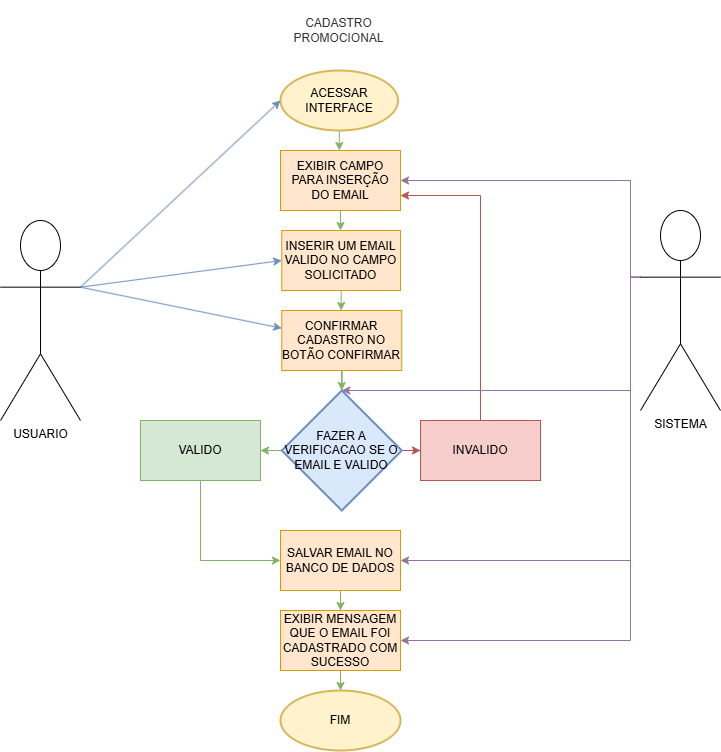

The diagram above was exported from draw.io. Its source (the exported page's mxGraphModel, read from the mxfile embedded in the PNG):
<mxGraphModel dx="1434" dy="778" grid="1" gridSize="10" guides="1" tooltips="1" connect="1" arrows="1" fold="1" page="1" pageScale="1" pageWidth="827" pageHeight="1169" math="0" shadow="0">
  <root>
    <mxCell id="0" />
    <mxCell id="1" parent="0" />
    <mxCell id="2v6A8b7P8TfMOV1MHthp-94" style="edgeStyle=orthogonalEdgeStyle;rounded=0;orthogonalLoop=1;jettySize=auto;html=1;exitX=0;exitY=0.3333333333333333;exitDx=0;exitDy=0;exitPerimeter=0;entryX=1;entryY=0.5;entryDx=0;entryDy=0;fillColor=#e1d5e7;strokeColor=#9673a6;" parent="1" source="2v6A8b7P8TfMOV1MHthp-2" target="2v6A8b7P8TfMOV1MHthp-52" edge="1">
      <mxGeometry relative="1" as="geometry">
        <Array as="points">
          <mxPoint x="670" y="387" />
          <mxPoint x="670" y="750" />
        </Array>
      </mxGeometry>
    </mxCell>
    <mxCell id="2v6A8b7P8TfMOV1MHthp-95" style="edgeStyle=orthogonalEdgeStyle;rounded=0;orthogonalLoop=1;jettySize=auto;html=1;exitX=0;exitY=0.3333333333333333;exitDx=0;exitDy=0;exitPerimeter=0;entryX=1;entryY=0.5;entryDx=0;entryDy=0;fillColor=#e1d5e7;strokeColor=#9673a6;" parent="1" source="2v6A8b7P8TfMOV1MHthp-2" target="2v6A8b7P8TfMOV1MHthp-54" edge="1">
      <mxGeometry relative="1" as="geometry">
        <Array as="points">
          <mxPoint x="670" y="387" />
          <mxPoint x="670" y="670" />
        </Array>
      </mxGeometry>
    </mxCell>
    <mxCell id="2v6A8b7P8TfMOV1MHthp-99" style="edgeStyle=orthogonalEdgeStyle;rounded=0;orthogonalLoop=1;jettySize=auto;html=1;exitX=0;exitY=0.3333333333333333;exitDx=0;exitDy=0;exitPerimeter=0;entryX=1;entryY=0.5;entryDx=0;entryDy=0;fillColor=#e1d5e7;strokeColor=#9673a6;" parent="1" source="2v6A8b7P8TfMOV1MHthp-2" target="2v6A8b7P8TfMOV1MHthp-45" edge="1">
      <mxGeometry relative="1" as="geometry">
        <Array as="points">
          <mxPoint x="670" y="387" />
          <mxPoint x="670" y="290" />
        </Array>
      </mxGeometry>
    </mxCell>
    <mxCell id="2v6A8b7P8TfMOV1MHthp-2" value="SISTEMA" style="shape=umlActor;verticalLabelPosition=bottom;verticalAlign=top;html=1;outlineConnect=0;" parent="1" vertex="1">
      <mxGeometry x="680" y="320" width="80" height="200" as="geometry" />
    </mxCell>
    <mxCell id="2v6A8b7P8TfMOV1MHthp-20" value="CADASTRO PROMOCIONAL" style="text;html=1;align=center;verticalAlign=middle;whiteSpace=wrap;rounded=0;fillColor=#f5f5f5;fontColor=#333333;strokeColor=#666666;opacity=0;" parent="1" vertex="1">
      <mxGeometry x="318.75" y="110" width="118.75" height="60" as="geometry" />
    </mxCell>
    <mxCell id="2v6A8b7P8TfMOV1MHthp-76" style="edgeStyle=orthogonalEdgeStyle;rounded=0;orthogonalLoop=1;jettySize=auto;html=1;fillColor=#d5e8d4;strokeColor=#82b366;" parent="1" source="2v6A8b7P8TfMOV1MHthp-45" edge="1">
      <mxGeometry relative="1" as="geometry">
        <mxPoint x="380" y="340.00000000000006" as="targetPoint" />
      </mxGeometry>
    </mxCell>
    <mxCell id="2v6A8b7P8TfMOV1MHthp-45" value="EXIBIR CAMPO PARA INSERÇÃO DO EMAIL" style="rounded=0;whiteSpace=wrap;html=1;fillColor=#ffe6cc;strokeColor=#d79b00;" parent="1" vertex="1">
      <mxGeometry x="320" y="260" width="120" height="60" as="geometry" />
    </mxCell>
    <mxCell id="2v6A8b7P8TfMOV1MHthp-75" style="edgeStyle=orthogonalEdgeStyle;rounded=0;orthogonalLoop=1;jettySize=auto;html=1;fillColor=#d5e8d4;strokeColor=#82b366;" parent="1" source="2v6A8b7P8TfMOV1MHthp-46" edge="1">
      <mxGeometry relative="1" as="geometry">
        <mxPoint x="378.75" y="260.00000000000006" as="targetPoint" />
      </mxGeometry>
    </mxCell>
    <mxCell id="2v6A8b7P8TfMOV1MHthp-46" value="ACESSAR INTERFACE" style="strokeWidth=2;html=1;shape=mxgraph.flowchart.start_1;whiteSpace=wrap;movable=1;resizable=1;rotatable=1;deletable=1;editable=1;locked=0;connectable=1;fillColor=#fff2cc;strokeColor=#d6b656;" parent="1" vertex="1">
      <mxGeometry x="320" y="180" width="117.5" height="60" as="geometry" />
    </mxCell>
    <mxCell id="2v6A8b7P8TfMOV1MHthp-48" value="FIM" style="strokeWidth=2;html=1;shape=mxgraph.flowchart.start_1;whiteSpace=wrap;fillColor=#fff2cc;strokeColor=#d6b656;" parent="1" vertex="1">
      <mxGeometry x="320" y="800" width="120" height="60" as="geometry" />
    </mxCell>
    <mxCell id="2v6A8b7P8TfMOV1MHthp-77" style="edgeStyle=orthogonalEdgeStyle;rounded=0;orthogonalLoop=1;jettySize=auto;html=1;fillColor=#d5e8d4;strokeColor=#82b366;" parent="1" source="2v6A8b7P8TfMOV1MHthp-49" edge="1">
      <mxGeometry relative="1" as="geometry">
        <mxPoint x="380.625" y="420" as="targetPoint" />
      </mxGeometry>
    </mxCell>
    <mxCell id="2v6A8b7P8TfMOV1MHthp-49" value="INSERIR UM EMAIL VALIDO NO CAMPO SOLICITADO" style="rounded=0;whiteSpace=wrap;html=1;fillColor=#ffe6cc;strokeColor=#d79b00;" parent="1" vertex="1">
      <mxGeometry x="321.25" y="340" width="118.75" height="60" as="geometry" />
    </mxCell>
    <mxCell id="2v6A8b7P8TfMOV1MHthp-84" style="edgeStyle=orthogonalEdgeStyle;rounded=0;orthogonalLoop=1;jettySize=auto;html=1;fillColor=#d5e8d4;strokeColor=#82b366;" parent="1" source="2v6A8b7P8TfMOV1MHthp-52" edge="1">
      <mxGeometry relative="1" as="geometry">
        <mxPoint x="380" y="799.9999999999999" as="targetPoint" />
      </mxGeometry>
    </mxCell>
    <mxCell id="2v6A8b7P8TfMOV1MHthp-52" value="EXIBIR MENSAGEM QUE O EMAIL FOI CADASTRADO COM SUCESSO" style="rounded=0;whiteSpace=wrap;html=1;fillColor=#ffe6cc;strokeColor=#d79b00;" parent="1" vertex="1">
      <mxGeometry x="320" y="720" width="120" height="60" as="geometry" />
    </mxCell>
    <mxCell id="2v6A8b7P8TfMOV1MHthp-53" value="CONFIRMAR CADASTRO NO BOTÃO CONFIRMAR" style="rounded=0;whiteSpace=wrap;html=1;fillColor=#ffe6cc;strokeColor=#d79b00;" parent="1" vertex="1">
      <mxGeometry x="321.25" y="420" width="120" height="60" as="geometry" />
    </mxCell>
    <mxCell id="2v6A8b7P8TfMOV1MHthp-83" style="edgeStyle=orthogonalEdgeStyle;rounded=0;orthogonalLoop=1;jettySize=auto;html=1;entryX=0.5;entryY=0;entryDx=0;entryDy=0;fillColor=#d5e8d4;strokeColor=#82b366;" parent="1" source="2v6A8b7P8TfMOV1MHthp-54" target="2v6A8b7P8TfMOV1MHthp-52" edge="1">
      <mxGeometry relative="1" as="geometry" />
    </mxCell>
    <mxCell id="2v6A8b7P8TfMOV1MHthp-54" value="SALVAR EMAIL NO BANCO DE DADOS" style="rounded=0;whiteSpace=wrap;html=1;fillColor=#ffe6cc;strokeColor=#d79b00;" parent="1" vertex="1">
      <mxGeometry x="320" y="640" width="120" height="60" as="geometry" />
    </mxCell>
    <mxCell id="2v6A8b7P8TfMOV1MHthp-79" style="edgeStyle=orthogonalEdgeStyle;rounded=0;orthogonalLoop=1;jettySize=auto;html=1;entryX=1;entryY=0.5;entryDx=0;entryDy=0;fillColor=#d5e8d4;strokeColor=#82b366;" parent="1" source="2v6A8b7P8TfMOV1MHthp-56" target="2v6A8b7P8TfMOV1MHthp-59" edge="1">
      <mxGeometry relative="1" as="geometry" />
    </mxCell>
    <mxCell id="2v6A8b7P8TfMOV1MHthp-81" style="edgeStyle=orthogonalEdgeStyle;rounded=0;orthogonalLoop=1;jettySize=auto;html=1;entryX=0;entryY=0.5;entryDx=0;entryDy=0;fillColor=#f8cecc;strokeColor=#b85450;" parent="1" source="2v6A8b7P8TfMOV1MHthp-56" target="2v6A8b7P8TfMOV1MHthp-58" edge="1">
      <mxGeometry relative="1" as="geometry" />
    </mxCell>
    <mxCell id="2v6A8b7P8TfMOV1MHthp-56" value="FAZER A VERIFICACAO SE O EMAIL E VALIDO" style="strokeWidth=2;html=1;shape=mxgraph.flowchart.decision;whiteSpace=wrap;fillColor=#dae8fc;strokeColor=#6c8ebf;" parent="1" vertex="1">
      <mxGeometry x="321.25" y="500" width="120" height="120" as="geometry" />
    </mxCell>
    <mxCell id="2v6A8b7P8TfMOV1MHthp-98" style="edgeStyle=orthogonalEdgeStyle;rounded=0;orthogonalLoop=1;jettySize=auto;html=1;entryX=1;entryY=0.75;entryDx=0;entryDy=0;fillColor=#f8cecc;strokeColor=#b85450;" parent="1" source="2v6A8b7P8TfMOV1MHthp-58" target="2v6A8b7P8TfMOV1MHthp-45" edge="1">
      <mxGeometry relative="1" as="geometry">
        <Array as="points">
          <mxPoint x="520" y="305" />
        </Array>
      </mxGeometry>
    </mxCell>
    <mxCell id="2v6A8b7P8TfMOV1MHthp-58" value="INVALIDO" style="rounded=0;whiteSpace=wrap;html=1;fillColor=#f8cecc;strokeColor=#b85450;" parent="1" vertex="1">
      <mxGeometry x="460" y="530" width="120" height="60" as="geometry" />
    </mxCell>
    <mxCell id="2v6A8b7P8TfMOV1MHthp-82" style="edgeStyle=orthogonalEdgeStyle;rounded=0;orthogonalLoop=1;jettySize=auto;html=1;entryX=0;entryY=0.5;entryDx=0;entryDy=0;fillColor=#d5e8d4;strokeColor=#82b366;" parent="1" source="2v6A8b7P8TfMOV1MHthp-59" target="2v6A8b7P8TfMOV1MHthp-54" edge="1">
      <mxGeometry relative="1" as="geometry">
        <Array as="points">
          <mxPoint x="240" y="670" />
        </Array>
      </mxGeometry>
    </mxCell>
    <mxCell id="2v6A8b7P8TfMOV1MHthp-59" value="VALIDO" style="rounded=0;whiteSpace=wrap;html=1;fillColor=#d5e8d4;strokeColor=#82b366;" parent="1" vertex="1">
      <mxGeometry x="180" y="530" width="120" height="60" as="geometry" />
    </mxCell>
    <mxCell id="2v6A8b7P8TfMOV1MHthp-88" style="rounded=0;orthogonalLoop=1;jettySize=auto;html=1;exitX=1;exitY=0.3333333333333333;exitDx=0;exitDy=0;exitPerimeter=0;entryX=0;entryY=0.5;entryDx=0;entryDy=0;fillColor=#dae8fc;strokeColor=#6c8ebf;" parent="1" source="2v6A8b7P8TfMOV1MHthp-73" target="2v6A8b7P8TfMOV1MHthp-49" edge="1">
      <mxGeometry relative="1" as="geometry" />
    </mxCell>
    <mxCell id="2v6A8b7P8TfMOV1MHthp-89" style="rounded=0;orthogonalLoop=1;jettySize=auto;html=1;exitX=1;exitY=0.3333333333333333;exitDx=0;exitDy=0;exitPerimeter=0;fillColor=#dae8fc;strokeColor=#6c8ebf;" parent="1" source="2v6A8b7P8TfMOV1MHthp-73" target="2v6A8b7P8TfMOV1MHthp-53" edge="1">
      <mxGeometry relative="1" as="geometry" />
    </mxCell>
    <mxCell id="2v6A8b7P8TfMOV1MHthp-73" value="USUARIO" style="shape=umlActor;verticalLabelPosition=bottom;verticalAlign=top;html=1;outlineConnect=0;" parent="1" vertex="1">
      <mxGeometry x="40" y="330" width="80" height="200" as="geometry" />
    </mxCell>
    <mxCell id="2v6A8b7P8TfMOV1MHthp-78" style="edgeStyle=orthogonalEdgeStyle;rounded=0;orthogonalLoop=1;jettySize=auto;html=1;entryX=0.5;entryY=0;entryDx=0;entryDy=0;entryPerimeter=0;fillColor=#d5e8d4;strokeColor=#82b366;" parent="1" source="2v6A8b7P8TfMOV1MHthp-53" target="2v6A8b7P8TfMOV1MHthp-56" edge="1">
      <mxGeometry relative="1" as="geometry" />
    </mxCell>
    <mxCell id="2v6A8b7P8TfMOV1MHthp-97" style="rounded=0;orthogonalLoop=1;jettySize=auto;html=1;exitX=1;exitY=0.3333333333333333;exitDx=0;exitDy=0;exitPerimeter=0;entryX=0;entryY=0.5;entryDx=0;entryDy=0;entryPerimeter=0;fillColor=#dae8fc;strokeColor=#6c8ebf;" parent="1" source="2v6A8b7P8TfMOV1MHthp-73" target="2v6A8b7P8TfMOV1MHthp-46" edge="1">
      <mxGeometry relative="1" as="geometry" />
    </mxCell>
    <mxCell id="2v6A8b7P8TfMOV1MHthp-101" style="edgeStyle=orthogonalEdgeStyle;rounded=0;orthogonalLoop=1;jettySize=auto;html=1;exitX=0;exitY=0.3333333333333333;exitDx=0;exitDy=0;exitPerimeter=0;entryX=0.5;entryY=0;entryDx=0;entryDy=0;entryPerimeter=0;fillColor=#e1d5e7;strokeColor=#9673a6;" parent="1" source="2v6A8b7P8TfMOV1MHthp-2" target="2v6A8b7P8TfMOV1MHthp-56" edge="1">
      <mxGeometry relative="1" as="geometry">
        <Array as="points">
          <mxPoint x="670" y="387" />
          <mxPoint x="670" y="500" />
        </Array>
      </mxGeometry>
    </mxCell>
  </root>
</mxGraphModel>